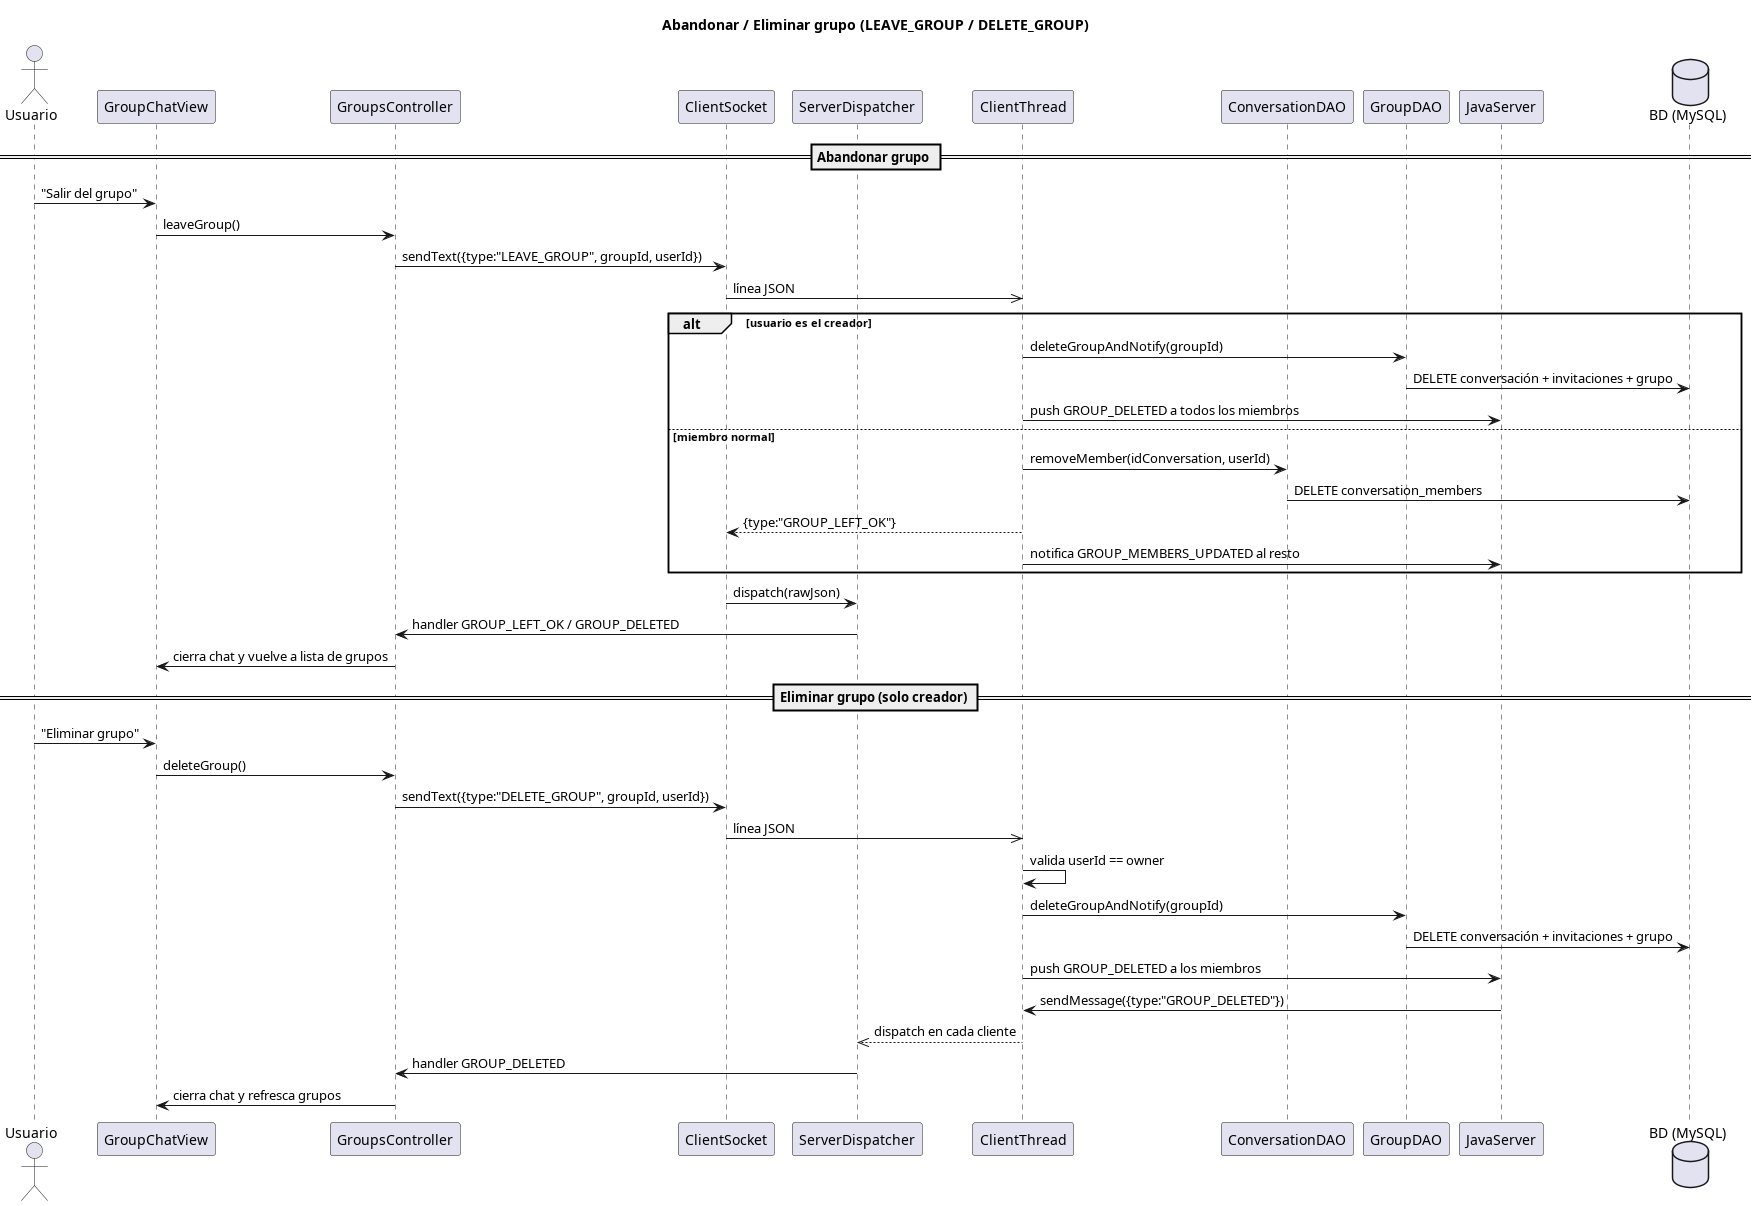

The diagram above was rendered by PlantUML. Its source (embedded in the PNG):
@startuml 17-abandonar-eliminar-grupo
skinparamlocked dpiScale 3
title Abandonar / Eliminar grupo (LEAVE_GROUP / DELETE_GROUP)

actor Usuario
participant "GroupChatView" as View
participant "GroupsController" as Ctrl
participant "ClientSocket" as Sock
participant "ServerDispatcher" as Disp
participant "ClientThread" as CT
participant "ConversationDAO" as CDAO
participant "GroupDAO" as GDAO
participant "JavaServer" as Server
database "BD (MySQL)" as DB

== Abandonar grupo ==
Usuario -> View : "Salir del grupo"
View -> Ctrl : leaveGroup()
Ctrl -> Sock : sendText({type:"LEAVE_GROUP", groupId, userId})
Sock ->> CT : línea JSON
alt usuario es el creador
    CT -> GDAO : deleteGroupAndNotify(groupId)
    GDAO -> DB : DELETE conversación + invitaciones + grupo
    CT -> Server : push GROUP_DELETED a todos los miembros
else miembro normal
    CT -> CDAO : removeMember(idConversation, userId)
    CDAO -> DB : DELETE conversation_members
    CT --> Sock : {type:"GROUP_LEFT_OK"}
    CT -> Server : notifica GROUP_MEMBERS_UPDATED al resto
end
Sock -> Disp : dispatch(rawJson)
Disp -> Ctrl : handler GROUP_LEFT_OK / GROUP_DELETED
Ctrl -> View : cierra chat y vuelve a lista de grupos

== Eliminar grupo (solo creador) ==
Usuario -> View : "Eliminar grupo"
View -> Ctrl : deleteGroup()
Ctrl -> Sock : sendText({type:"DELETE_GROUP", groupId, userId})
Sock ->> CT : línea JSON
CT -> CT : valida userId == owner
CT -> GDAO : deleteGroupAndNotify(groupId)
GDAO -> DB : DELETE conversación + invitaciones + grupo
CT -> Server : push GROUP_DELETED a los miembros
Server -> CT : sendMessage({type:"GROUP_DELETED"})
CT -->> Disp : dispatch en cada cliente
Disp -> Ctrl : handler GROUP_DELETED
Ctrl -> View : cierra chat y refresca grupos
@enduml